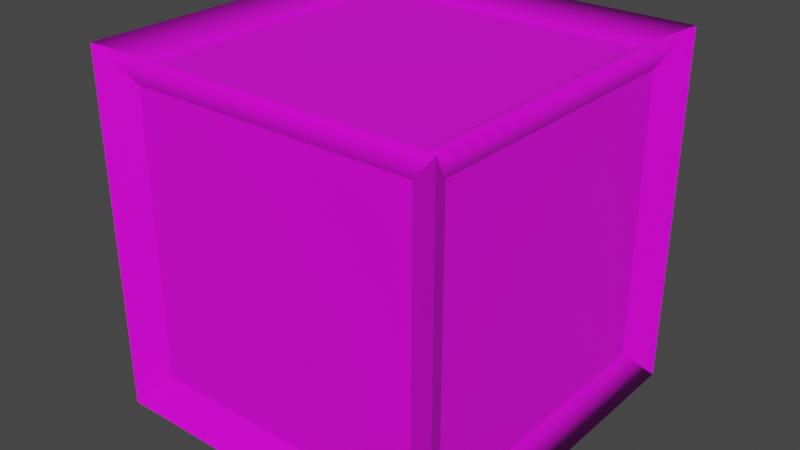 # Source: CrateA.blend  (saved by Blender 2.81.16; exported with 4.5.12 LTS)
import bpy
from mathutils import Matrix  # noqa: F401  (used for matrix-valued properties, if any)

bpy.ops.wm.read_factory_settings(use_empty=True)
scene = bpy.context.scene
scene.name = 'Scene'

# ---- collections
col_collection = bpy.data.collections.new('Collection'); scene.collection.children.link(col_collection)

# ---- images (referenced by path relative to the original .blend; pixels are not part of the script)
import os
ASSET_DIR = os.environ.get("B2B_ASSET_DIR", "")  # directory of the original .blend (textures are referenced by path, not embedded)
HERE = os.path.dirname(os.path.abspath(__file__))  # packed textures are extracted next to this script under _unpacked/

def load_image(name, relpath, width, height, colorspace="sRGB"):
    """Load a texture the original file referenced (path relative to the .blend, or extracted next to this script)."""
    p = next((c for c in (os.path.join(HERE, relpath), os.path.join(ASSET_DIR, relpath)) if relpath and os.path.exists(c)), "")
    if p:
        img = bpy.data.images.load(p, check_existing=True)
        img.name = name
    else:  # same state as the original file: an image datablock whose file is absent (Cycles renders it pink)
        img = bpy.data.images.new(name, width, height)
        img.source = "FILE"
        img.filepath = "//" + (relpath or name)
    img.colorspace_settings.name = colorspace
    return img
img_cratea_tex = load_image('CrateA_Tex', 'CrateA_Tex.png', 1024, 1024, 'sRGB')

# ---- materials (node trees are filled in below, after node groups)
mat_material = bpy.data.materials.new('Material')
mat_material.alpha_threshold = 0.0
mat_material.use_transparent_shadow = False
mat_material.line_color = (0.0, 0.0, 0.0, 1.0)

# ---- node groups
ng_auto_smooth = bpy.data.node_groups.new('Auto Smooth', 'GeometryNodeTree')
_s = ng_auto_smooth.interface.new_socket(name='Geometry', in_out='OUTPUT', socket_type='NodeSocketGeometry')
_s = ng_auto_smooth.interface.new_socket(name='Geometry', in_out='INPUT', socket_type='NodeSocketGeometry')
_s = ng_auto_smooth.interface.new_socket(name='Angle', in_out='INPUT', socket_type='NodeSocketFloat')
_s.subtype = 'ANGLE'
_s.min_value = 0.0
_s.max_value = 3.142
ng_auto_smooth.is_modifier = True
_N = ng_auto_smooth.nodes; _L = ng_auto_smooth.links
n0 = _N.new('NodeGroupOutput'); n0.name = 'Group Output'; n0.location = (480, -100)
n1 = _N.new('NodeGroupInput'); n1.name = 'Group Input'; n1.location = (-420, -300)
n2 = _N.new('NodeGroupInput'); n2.name = 'Group Input.001'; n2.location = (-60, -100)
n3 = _N.new('GeometryNodeSetShadeSmooth'); n3.name = 'Set Shade Smooth'; n3.location = (120, -100)
n3.domain = 'EDGE'
n4 = _N.new('GeometryNodeSetShadeSmooth'); n4.name = 'Set Shade Smooth.001'; n4.location = (300, -100)
n5 = _N.new('GeometryNodeInputMeshEdgeAngle'); n5.name = 'Edge Angle'; n5.location = (-420, -220)
n6 = _N.new('GeometryNodeInputEdgeSmooth'); n6.name = 'Is Edge Smooth'; n6.location = (-60, -160)
n7 = _N.new('GeometryNodeInputShadeSmooth'); n7.name = 'Is Face Smooth'; n7.location = (-240, -340)
n8 = _N.new('FunctionNodeBooleanMath'); n8.name = 'Boolean Math'; n8.location = (-60, -220)
n9 = _N.new('FunctionNodeCompare'); n9.name = 'Compare'; n9.location = (-240, -180)
n9.operation = 'LESS_EQUAL'
_L.new(n5.outputs[0], n9.inputs[0])
_L.new(n4.outputs[0], n0.inputs[0])
_L.new(n1.outputs[1], n9.inputs[1])
_L.new(n9.outputs[0], n8.inputs[0])
_L.new(n7.outputs[0], n8.inputs[1])
_L.new(n2.outputs[0], n3.inputs[0])
_L.new(n6.outputs[0], n3.inputs[1])
_L.new(n3.outputs[0], n4.inputs[0])
_L.new(n8.outputs[0], n3.inputs[2])
n0.is_active_output = True

# ---- material node trees
mat_material.use_nodes = True; mat_material.node_tree.nodes.clear()
_N = mat_material.node_tree.nodes; _L = mat_material.node_tree.links
n0 = _N.new('ShaderNodeOutputMaterial'); n0.name = 'Material Output'; n0.location = (300, 300)
n1 = _N.new('ShaderNodeBsdfPrincipled'); n1.name = 'Principled BSDF'; n1.location = (10, 300)
n1.distribution = 'GGX'
n1.subsurface_method = 'BURLEY'
n1.inputs[2].default_value = 0.4
n1.inputs[3].default_value = 1.45
n1.inputs[27].default_value = (0.0, 0.0, 0.0, 1.0)
n1.inputs[28].default_value = 1.0
n2 = _N.new('ShaderNodeTexImage'); n2.name = 'Image Texture'; n2.location = (-280, 280)
n2.image = img_cratea_tex
n2.interpolation = 'Closest'
_L.new(n1.outputs[0], n0.inputs[0])
_L.new(n2.outputs[0], n1.inputs[0])
n0.is_active_output = True

# ---- world
world_world = bpy.data.worlds.new('World'); scene.world = world_world
world_world.use_nodes = True; world_world.node_tree.nodes.clear()
_N = world_world.node_tree.nodes; _L = world_world.node_tree.links
n0 = _N.new('ShaderNodeOutputWorld'); n0.name = 'World Output'; n0.location = (300, 300)
n1 = _N.new('ShaderNodeBackground'); n1.name = 'Background'; n1.location = (10, 300)
n1.inputs[0].default_value = (0.05088, 0.05088, 0.05088, 1.0)
_L.new(n1.outputs[0], n0.inputs[0])
n0.is_active_output = True
world_world.color = (0.05088, 0.05088, 0.05088)
world_world.use_sun_shadow = False
world_world.sun_shadow_jitter_overblur = 0.0

# ---- meshes
me_cube = bpy.data.meshes.new('Cube')
me_cube.from_pydata([(0.5, 1.0, -0.5), (0.5, -2.186e-08, -0.5), (0.5, 1.0, 0.5), (0.5, 2.186e-08, 0.5), (-0.5, 1.0, -0.5), (-0.5, -2.186e-08, -0.5), (-0.5, 1.0, 0.5), (-0.5, 2.186e-08, 0.5), (0.405, 0.095, -0.45), (-0.405, 0.095, -0.45), (0.405, 0.905, -0.45), (-0.405, 0.095, 0.45), (-0.405, 0.905, 0.45), (0.405, 0.905, 0.45), (0.405, 0.095, 0.45), (-0.405, 0.905, -0.45), (-0.45, 0.095, -0.405), (-0.45, 0.095, 0.405), (0.45, 0.905, -0.405), (0.45, 0.095, -0.405), (-0.45, 0.905, 0.405), (0.45, 0.905, 0.405), (0.45, 0.095, 0.405), (-0.45, 0.905, -0.405), (0.4, 0.95, 0.4), (-0.4, 0.95, 0.4), (0.4, 0.95, -0.4), (-0.4, 0.95, -0.4)], [], [(6, 2, 24, 25), (3, 2, 13, 14), (1, 0, 18, 19), (5, 1, 3, 7), (2, 3, 22, 21), (2, 6, 12, 13), (14, 13, 12, 11), (9, 15, 10, 8), (0, 1, 8, 10), (5, 4, 15, 9), (6, 7, 11, 12), (1, 5, 9, 8), (4, 0, 10, 15), (7, 3, 14, 11), (17, 20, 23, 16), (19, 18, 21, 22), (3, 1, 19, 22), (5, 7, 17, 16), (6, 4, 23, 20), (0, 2, 21, 18), (4, 5, 16, 23), (7, 6, 20, 17), (26, 27, 25, 24), (4, 6, 25, 27), (2, 0, 26, 24), (0, 4, 27, 26)])
me_cube.polygons.foreach_set('use_smooth', [True] * 26)
_k = set([(0, 1), (0, 10), (0, 18), (0, 26), (1, 5), (1, 8), (1, 19), (2, 3), (2, 13), (2, 21), (2, 24), (3, 7), (3, 14), (3, 22), (4, 5), (4, 15), (4, 23), (4, 27), (5, 7), (5, 9), (5, 16), (6, 7), (6, 12), (6, 20), (6, 25), (7, 11), (7, 17), (8, 9), (8, 10), (9, 15), (10, 15), (11, 12), (11, 14), (12, 13), (13, 14), (16, 17), (16, 23), (17, 20), (18, 19), (18, 21), (19, 22), (20, 23), (21, 22), (24, 25), (24, 26), (25, 27), (26, 27)])
me_cube.attributes.new('sharp_edge', 'BOOLEAN', 'EDGE').data.foreach_set('value', [ (min(e.vertices), max(e.vertices)) in _k for e in me_cube.edges])
_uv = me_cube.uv_layers.new(name='UVMap')
_uv.uv.foreach_set('vector', [0.1641, 0.8281, 0.1641, 0.6719, 0.1797, 0.6875, 0.1797, 0.8125, 0.007812, 0.6719, 0.1641, 0.6719, 0.1484, 0.6875, 0.02344, 0.6875, 0.3203, 0.5156, 0.3203, 0.6719, 0.3047, 0.6562, 0.3047, 0.5312, 0.3203, 0.3594, 0.3203, 0.5156, 0.1641, 0.5156, 0.1641, 0.3594, 0.1641, 0.6719, 0.1641, 0.5156, 0.1797, 0.5312, 0.1797, 0.6562, 0.1641, 0.6719, 0.1641, 0.8281, 0.1484, 0.8125, 0.1484, 0.6875, 0.02344, 0.6875, 0.1484, 0.6875, 0.1484, 0.8125, 0.02344, 0.8125, 0.4609, 0.8125, 0.3359, 0.8125, 0.3359, 0.6875, 0.4609, 0.6875, 0.3203, 0.6719, 0.4766, 0.6719, 0.4609, 0.6875, 0.3359, 0.6875, 0.4766, 0.8281, 0.3203, 0.8281, 0.3359, 0.8125, 0.4609, 0.8125, 0.1641, 0.8281, 0.007812, 0.8281, 0.02344, 0.8125, 0.1484, 0.8125, 0.4766, 0.6719, 0.4766, 0.8281, 0.4609, 0.8125, 0.4609, 0.6875, 0.3203, 0.8281, 0.3203, 0.6719, 0.3359, 0.6875, 0.3359, 0.8125, 0.007812, 0.8281, 0.007812, 0.6719, 0.02344, 0.6875, 0.02344, 0.8125, 0.1797, 0.9688, 0.1797, 0.8438, 0.3047, 0.8438, 0.3047, 0.9688, 0.3047, 0.5312, 0.3047, 0.6562, 0.1797, 0.6562, 0.1797, 0.5312, 0.1641, 0.5156, 0.3203, 0.5156, 0.3047, 0.5312, 0.1797, 0.5312, 0.3203, 0.9844, 0.1641, 0.9844, 0.1797, 0.9688, 0.3047, 0.9688, 0.1641, 0.8281, 0.3203, 0.8281, 0.3047, 0.8438, 0.1797, 0.8438, 0.3203, 0.6719, 0.1641, 0.6719, 0.1797, 0.6562, 0.3047, 0.6562, 0.3203, 0.8281, 0.3203, 0.9844, 0.3047, 0.9688, 0.3047, 0.8438, 0.1641, 0.9844, 0.1641, 0.8281, 0.1797, 0.8438, 0.1797, 0.9688, 0.3047, 0.6875, 0.3047, 0.8125, 0.1797, 0.8125, 0.1797, 0.6875, 0.3203, 0.8281, 0.1641, 0.8281, 0.1797, 0.8125, 0.3047, 0.8125, 0.1641, 0.6719, 0.3203, 0.6719, 0.3047, 0.6875, 0.1797, 0.6875, 0.3203, 0.6719, 0.3203, 0.8281, 0.3047, 0.8125, 0.3047, 0.6875])
me_cube.materials.append(mat_material)
me_cube.use_remesh_preserve_volume = False
me_cube.use_remesh_preserve_attributes = False
me_cube.use_mirror_vertex_groups = False
me_cube.update()

# ---- objects
ob_cratea_mesh = bpy.data.objects.new('CrateA_Mesh', me_cube)

# ---- transforms, parenting, visibility, modifiers, constraints
ob_cratea_mesh.location = (0.0, 0.0, 0.0)
ob_cratea_mesh.rotation_euler = (1.571, 0.0, 0.0)
ob_cratea_mesh.lock_rotations_4d = False
ob_cratea_mesh.empty_display_type = 'ARROWS'
ob_cratea_mesh.lineart.crease_threshold = 0.0
_m = ob_cratea_mesh.modifiers.new('Auto Smooth', 'NODES')
_m.node_group = ng_auto_smooth
_gi = [s.identifier for s in ng_auto_smooth.interface.items_tree if s.item_type == 'SOCKET' and s.in_out == 'INPUT']
_m[_gi[1]] = 3.142  # Angle

# ---- collection membership
col_collection.objects.link(ob_cratea_mesh)

# ---- scene / render settings (as saved in the file)
scene.frame_start = 1; scene.frame_end = 250; scene.frame_set(1)
scene.render.engine = 'BLENDER_EEVEE_NEXT'
scene.cycles.use_denoising = False
scene.cycles.samples = 128
scene.cycles.sampling_pattern = 'TABULATED_SOBOL'
scene.cycles.use_adaptive_sampling = False
scene.cycles.use_light_tree = False
scene.view_settings.view_transform = 'Filmic'
scene.unit_settings.scale_length = 20.0
bpy.context.view_layer.update()

# ---- added for rendering (the .blend has no active camera and no usable light): camera, sun
cam_auto = bpy.data.cameras.new('AutoCamera')
cam_auto.lens = 50.0
cam_auto.sensor_width = 36.0
cam_auto.clip_end = 1000.0
ob_auto_camera = bpy.data.objects.new('AutoCamera', cam_auto)
scene.collection.objects.link(ob_auto_camera)
ob_auto_camera.location = (1.60254, -1.92304, 1.78203)
ob_auto_camera.rotation_euler = (1.09748, -7.21219e-08, 0.694738)
scene.camera = ob_auto_camera
light_auto_sun = bpy.data.lights.new('AutoSun', 'SUN')
light_auto_sun.energy = 3.0
light_auto_sun.angle = 0.0523599
ob_auto_sun = bpy.data.objects.new('AutoSun', light_auto_sun)
scene.collection.objects.link(ob_auto_sun)
ob_auto_sun.rotation_euler = (0.872665, 0.174533, 0.523599)
bpy.context.view_layer.update()
